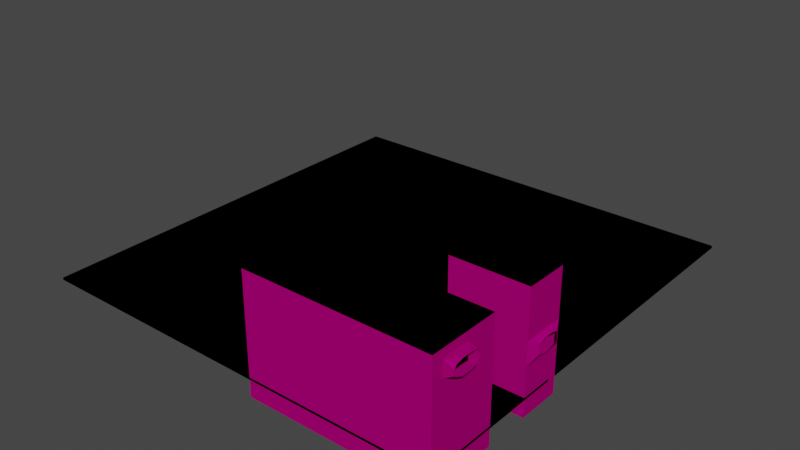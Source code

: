# Source: C8L1_facade.blend  (saved by Blender 3.5.10; exported with 4.5.12 LTS)
import bpy
from mathutils import Matrix  # noqa: F401  (used for matrix-valued properties, if any)

bpy.ops.wm.read_factory_settings(use_empty=True)
scene = bpy.context.scene
scene.name = 'Scene'

# ---- collections
col_reference = bpy.data.collections.new('Reference'); scene.collection.children.link(col_reference)

# ---- images (referenced by path relative to the original .blend; pixels are not part of the script)
import os
ASSET_DIR = os.environ.get("B2B_ASSET_DIR", "")  # directory of the original .blend (textures are referenced by path, not embedded)
HERE = os.path.dirname(os.path.abspath(__file__))  # packed textures are extracted next to this script under _unpacked/

def load_image(name, relpath, width, height, colorspace="sRGB"):
    """Load a texture the original file referenced (path relative to the .blend, or extracted next to this script)."""
    p = next((c for c in (os.path.join(HERE, relpath), os.path.join(ASSET_DIR, relpath)) if relpath and os.path.exists(c)), "")
    if p:
        img = bpy.data.images.load(p, check_existing=True)
        img.name = name
    else:  # same state as the original file: an image datablock whose file is absent (Cycles renders it pink)
        img = bpy.data.images.new(name, width, height)
        img.source = "FILE"
        img.filepath = "//" + (relpath or name)
    img.colorspace_settings.name = colorspace
    return img
img_tx_rock_png = load_image('tx_rock.png', 'tx_rock.png', 1024, 1024, 'sRGB')

# ---- materials (node trees are filled in below, after node groups)
mat_tri_cavewall = bpy.data.materials.new('tri_cavewall')
mat_tri_cavewall.use_transparent_shadow = False
mat_ef_black = bpy.data.materials.new('ef_black')
mat_ef_black.use_transparent_shadow = False
mat_uv_cavewall = bpy.data.materials.new('uv_cavewall')
mat_uv_cavewall.use_transparent_shadow = False

# ---- material node trees
mat_tri_cavewall.use_nodes = True; mat_tri_cavewall.node_tree.nodes.clear()
_N = mat_tri_cavewall.node_tree.nodes; _L = mat_tri_cavewall.node_tree.links
n0 = _N.new('ShaderNodeOutputMaterial'); n0.name = 'Material Output'; n0.location = (600, 420)
n1 = _N.new('ShaderNodeBsdfPrincipled'); n1.name = 'Principled BSDF'; n1.location = (10, 300)
n1.distribution = 'GGX'
n1.subsurface_method = 'BURLEY'
n1.inputs[3].default_value = 1.45
n1.inputs[13].default_value = 0.0
n1.inputs[27].default_value = (0.0, 0.0, 0.0, 1.0)
n1.inputs[28].default_value = 1.0
n2 = _N.new('ShaderNodeSeparateColor'); n2.name = 'Separate RGB'; n2.location = (-100, 660)
n3 = _N.new('ShaderNodeEmission'); n3.name = 'Emission'; n3.location = (0, 460)
n3.inputs[0].default_value = (0.0, 0.0, 0.0, 1.0)
n4 = _N.new('ShaderNodeAttribute'); n4.name = 'Attribute'; n4.location = (-320, 680)
n4.attribute_name = 'Color'
n5 = _N.new('ShaderNodeMixShader'); n5.name = 'Mix Shader'; n5.location = (340, 520)
n6 = _N.new('ShaderNodeValToRGB'); n6.name = 'ColorRamp'; n6.location = (60, 720)
while len(n6.color_ramp.elements) > 1: n6.color_ramp.elements.remove(n6.color_ramp.elements[-1])
n6.color_ramp.elements[0].position = 0.0; n6.color_ramp.elements[0].color = (0.0, 0.0, 0.0, 1.0)
_e = n6.color_ramp.elements.new(0.5); _e.color = (0.25, 0.25, 0.25, 1.0)
_e = n6.color_ramp.elements.new(1.0); _e.color = (1.0, 1.0, 1.0, 1.0)
n7 = _N.new('ShaderNodeRGB'); n7.name = 'RGB'; n7.location = (-460, 480)
n7.outputs[0].default_value = (0.4125, 0.2659, 0.1668, 1.0)
n8 = _N.new('ShaderNodeVectorMath'); n8.name = 'Vector Math'; n8.location = (-240, 300)
n8.operation = 'MULTIPLY'
n9 = _N.new('ShaderNodeTexImage'); n9.name = 'Image Texture.001'; n9.location = (-578, 266)
n9.image = img_tx_rock_png
n9.projection = 'BOX'
n9.interpolation = 'Closest'
n10 = _N.new('ShaderNodeMapping'); n10.name = 'Mapping'; n10.location = (-763, 148)
n10.width = 127
n11 = _N.new('ShaderNodeNewGeometry'); n11.name = 'Geometry'; n11.location = (-1021, 110)
n12 = _N.new('ShaderNodeValue'); n12.name = 'Value'; n12.location = (-1047, -178)
n12.outputs[0].default_value = 0.25
_L.new(n8.outputs[0], n1.inputs[0])
_L.new(n7.outputs[0], n8.inputs[0])
_L.new(n1.outputs[0], n5.inputs[2])
_L.new(n3.outputs[0], n5.inputs[1])
_L.new(n4.outputs[0], n2.inputs[0])
_L.new(n2.outputs[0], n6.inputs[0])
_L.new(n6.outputs[0], n5.inputs[0])
_L.new(n5.outputs[0], n0.inputs[0])
_L.new(n10.outputs[0], n9.inputs[0])
_L.new(n11.outputs[0], n10.inputs[0])
_L.new(n9.outputs[0], n8.inputs[1])
_L.new(n12.outputs[0], n10.inputs[3])
n0.is_active_output = True
mat_ef_black.use_nodes = True; mat_ef_black.node_tree.nodes.clear()
_N = mat_ef_black.node_tree.nodes; _L = mat_ef_black.node_tree.links
n0 = _N.new('ShaderNodeOutputMaterial'); n0.name = 'Material Output'; n0.location = (300, 300)
n1 = _N.new('ShaderNodeRGB'); n1.name = 'RGB'; n1.location = (-32, 365)
n1.outputs[0].default_value = (0.0, 0.0, 0.0, 1.0)
_L.new(n1.outputs[0], n0.inputs[0])
n0.is_active_output = True
mat_uv_cavewall.use_nodes = True; mat_uv_cavewall.node_tree.nodes.clear()
_N = mat_uv_cavewall.node_tree.nodes; _L = mat_uv_cavewall.node_tree.links
n0 = _N.new('ShaderNodeOutputMaterial'); n0.name = 'Material Output'; n0.location = (600, 420)
n1 = _N.new('ShaderNodeBsdfPrincipled'); n1.name = 'Principled BSDF'; n1.location = (10, 300)
n1.distribution = 'GGX'
n1.subsurface_method = 'BURLEY'
n1.inputs[3].default_value = 1.45
n1.inputs[13].default_value = 0.0
n1.inputs[27].default_value = (0.0, 0.0, 0.0, 1.0)
n1.inputs[28].default_value = 1.0
n2 = _N.new('ShaderNodeSeparateColor'); n2.name = 'Separate RGB'; n2.location = (-100, 660)
n3 = _N.new('ShaderNodeEmission'); n3.name = 'Emission'; n3.location = (0, 460)
n3.inputs[0].default_value = (0.0, 0.0, 0.0, 1.0)
n4 = _N.new('ShaderNodeAttribute'); n4.name = 'Attribute'; n4.location = (-320, 680)
n4.attribute_name = 'Color'
n5 = _N.new('ShaderNodeMixShader'); n5.name = 'Mix Shader'; n5.location = (340, 520)
n6 = _N.new('ShaderNodeTexImage'); n6.name = 'Image Texture'; n6.location = (-560, 260)
n6.image = img_tx_rock_png
n6.interpolation = 'Closest'
n7 = _N.new('ShaderNodeValToRGB'); n7.name = 'ColorRamp'; n7.location = (60, 720)
while len(n7.color_ramp.elements) > 1: n7.color_ramp.elements.remove(n7.color_ramp.elements[-1])
n7.color_ramp.elements[0].position = 0.0; n7.color_ramp.elements[0].color = (0.0, 0.0, 0.0, 1.0)
_e = n7.color_ramp.elements.new(0.5); _e.color = (0.25, 0.25, 0.25, 1.0)
_e = n7.color_ramp.elements.new(1.0); _e.color = (1.0, 1.0, 1.0, 1.0)
n8 = _N.new('ShaderNodeRGB'); n8.name = 'RGB'; n8.location = (-460, 480)
n8.outputs[0].default_value = (0.4125, 0.2659, 0.1668, 1.0)
n9 = _N.new('ShaderNodeVectorMath'); n9.name = 'Vector Math'; n9.location = (-240, 300)
n9.operation = 'MULTIPLY'
_L.new(n9.outputs[0], n1.inputs[0])
_L.new(n6.outputs[0], n9.inputs[1])
_L.new(n8.outputs[0], n9.inputs[0])
_L.new(n1.outputs[0], n5.inputs[2])
_L.new(n3.outputs[0], n5.inputs[1])
_L.new(n4.outputs[0], n2.inputs[0])
_L.new(n2.outputs[0], n7.inputs[0])
_L.new(n7.outputs[0], n5.inputs[0])
_L.new(n5.outputs[0], n0.inputs[0])
n0.is_active_output = True

# ---- world
world_world = bpy.data.worlds.new('World'); scene.world = world_world
world_world.use_nodes = True; world_world.node_tree.nodes.clear()
_N = world_world.node_tree.nodes; _L = world_world.node_tree.links
n0 = _N.new('ShaderNodeOutputWorld'); n0.name = 'World Output'; n0.location = (300, 300)
n1 = _N.new('ShaderNodeBackground'); n1.name = 'Background'; n1.location = (10, 300)
n1.inputs[0].default_value = (0.05088, 0.05088, 0.05088, 1.0)
_L.new(n1.outputs[0], n0.inputs[0])
n0.is_active_output = True
world_world.color = (0.05088, 0.05088, 0.05088)
world_world.use_sun_shadow = False
world_world.sun_shadow_jitter_overblur = 0.0

# ---- meshes
me_cube_001 = bpy.data.meshes.new('Cube.001')
me_cube_001.from_pydata([(-3.0, 4.0, 4.0), (-3.0, 4.0, 13.73), (-3.0, -14.0, 4.0), (-3.0, -14.0, 13.73), (-1.031, -4.505e-08, 7.75), (-1.031, -10.0, 7.75), (-1.031, -4.505e-08, 11.73), (-1.031, -10.0, 11.73), (-3.031, 4.0, 7.75), (-3.031, 4.0, 11.73), (-3.031, -14.0, 7.75), (-3.031, -14.0, 11.73), (-3.031, -1.325e-07, 13.73), (-3.031, -10.0, 13.73), (-3.031, 4.0, 13.73), (-3.031, -14.0, 13.73), (-3.031, -1.325e-07, 4.0), (-3.031, -10.0, 4.0), (-3.031, 4.0, 4.0), (-3.031, -14.0, 4.0), (-1.031, -3.333, 6.376), (-1.031, -6.667, 6.376), (-1.031, -3.333, 12.54), (-1.031, -6.667, 12.54), (-35.0, 4.0, -8.0), (-35.0, -14.0, -8.0), (-35.0, -14.0, 25.73), (-35.0, 4.0, 25.73), (-3.0, -14.0, 33.73), (-3.0, 4.0, 33.73), (-35.0, 4.0, 33.73), (-35.0, -14.0, 33.73), (-3.0, 4.0, -16.0), (-3.0, -14.0, -16.0), (-35.0, 4.0, -16.0), (-35.0, -14.0, -16.0), (-80.0, -33.0, 33.73), (-80.0, -63.0, 33.73), (-80.0, -33.0, -16.0), (-80.0, -63.0, -16.0), (-3.0, -33.0, 33.73), (-3.0, -63.0, 33.73), (-3.0, -33.0, -16.0), (-3.0, -63.0, -16.0), (-3.0, -63.0, 23.34), (-3.0, -63.0, 30.0), (-3.0, -33.0, 23.34), (-3.0, -33.0, 30.0), (-3.0, -58.0, 23.34), (-3.0, -46.0, 23.34), (-3.0, -58.0, 30.0), (-3.0, -46.0, 30.0), (1.0, -56.71, 24.87), (1.0, -46.79, 24.28), (1.0, -57.04, 29.33), (1.0, -46.5, 29.36), (-3.0, -55.03, 23.34), (-3.0, -48.98, 23.34), (-3.0, -55.03, 30.0), (-3.0, -48.98, 30.0), (-3.0, -46.0, 25.09), (-3.0, -46.0, 27.55), (-3.0, -58.0, 25.09), (-3.0, -58.0, 27.55), (1.0, -54.0, 23.75), (1.0, -50.0, 23.75), (1.0, -54.0, 30.0), (1.0, -50.0, 30.0), (1.0, -46.0, 25.83), (1.0, -46.0, 27.92), (1.0, -58.0, 25.83), (1.0, -58.0, 27.92)], [], [(1, 29, 30, 27), (4, 6, 9, 8), (5, 10, 11, 7), (11, 15, 7), (9, 6, 14), (22, 12, 6), (10, 5, 19), (16, 4, 18), (5, 21, 17), (14, 6, 12), (19, 5, 17), (18, 4, 8), (7, 15, 13), (20, 4, 16), (17, 21, 20, 16), (7, 13, 23), (23, 13, 12, 22), (26, 31, 28, 3), (27, 24, 0), (2, 33, 35, 25), (3, 2, 25), (0, 1, 27), (25, 26, 3), (24, 34, 32, 0), (3, 28, 29, 1), (28, 31, 30, 29), (32, 34, 35, 33), (0, 32, 33, 2), (27, 26, 25, 24), (37, 36, 40, 41), (37, 39, 38, 36), (25, 35, 34, 24), (31, 26, 27, 30), (47, 51, 59, 58, 50, 45, 41, 40), (36, 38, 42, 46, 47, 40), (38, 39, 43, 42), (39, 37, 41, 45, 44, 43), (42, 43, 44, 48, 56, 57, 49, 46), (48, 44, 45, 50, 63, 62), (46, 49, 60, 61, 51, 47), (48, 62, 70), (60, 49, 68), (50, 71, 63), (59, 51, 67), (58, 66, 50), (59, 66, 58), (49, 57, 65), (63, 70, 62), (61, 69, 51), (61, 68, 69), (57, 64, 65), (52, 64, 48), (50, 54, 71), (66, 54, 50), (69, 55, 51), (59, 67, 66), (52, 48, 70), (63, 71, 70), (61, 60, 68), (53, 49, 65), (57, 56, 64), (64, 56, 48), (49, 53, 68), (51, 55, 67)])
me_cube_001.polygons.foreach_set('material_index', [0, 0, 0, 0, 0, 0, 0, 0, 0, 0, 0, 0, 0, 0, 0, 0, 0, 0, 0, 0, 0, 0, 0, 0, 0, 1, 1, 0, 0, 1, 1, 0, 0, 0, 0, 1, 0, 0, 0, 0, 0, 0, 0, 0, 0, 0, 0, 0, 0, 0, 0, 0, 0, 0, 0, 0, 0, 0, 0, 0, 0, 0, 0, 0])
_uv = me_cube_001.uv_layers.new(name='UVMap')
_uv.uv.foreach_set('vector', [-16.75, 1.28, -16.75, 6.28, -8.75, 6.28, -8.75, 6.28, -11.62, -0.2142, -11.62, 0.7798, -10.62, 0.7798, -10.62, -0.2142, -14.12, -0.2142, -15.12, -0.2142, -15.12, 0.7798, -14.12, 0.7798, -15.12, 0.7798, -15.12, 1.28, -14.12, 0.7798, -10.62, 0.7798, -11.62, 0.7798, -10.62, 1.28, -12.45, 0.9832, -11.62, 1.28, -11.62, 0.7798, -15.12, -0.2142, -14.12, -0.2142, -15.12, -1.152, -11.62, -1.152, -11.62, -0.2142, -10.62, -1.152, -14.12, -0.2142, -13.29, -0.5578, -14.12, -1.152, -10.62, 1.28, -11.62, 0.7798, -11.62, 1.28, -15.12, -1.152, -14.12, -0.2142, -14.12, -1.152, -10.62, -1.152, -11.62, -0.2142, -10.62, -0.2142, -14.12, 0.7798, -15.12, 1.28, -14.12, 1.28, -12.45, -0.5578, -11.62, -0.2142, -11.62, -1.152, -14.12, -1.152, -13.29, -0.5578, -12.45, -0.5578, -11.62, -1.152, -14.12, 0.7798, -14.12, 1.28, -13.29, 0.9832, -13.29, -17.24, -14.12, -16.74, -11.62, -16.74, -12.45, -17.24, -8.75, 6.28, -8.75, 6.28, -16.75, 6.28, -16.75, 1.28, -8.75, 6.28, -8.75, -6.152, -16.75, -1.152, -16.75, -1.152, -16.75, -6.152, -8.75, -6.152, -8.75, -6.152, -16.75, 1.28, -16.75, -1.152, -8.75, -6.152, -16.75, -1.152, -16.75, 1.28, -8.75, 6.28, -8.75, -6.152, -8.75, 6.28, -16.75, 1.28, -8.75, -6.152, -8.75, -6.152, -16.75, -6.152, -16.75, -1.152, -15.12, 1.28, -15.12, 6.28, -10.62, 6.28, -10.62, 1.28, -15.12, -16.75, -15.12, -8.75, -10.62, -8.75, -10.62, -16.75, -10.62, -16.75, -10.62, -8.75, -15.12, -8.75, -15.12, -16.75, -10.62, -1.152, -10.62, -6.152, -15.12, -6.152, -15.12, -1.152, -8.75, 6.28, -8.75, 6.28, -8.75, -6.152, -8.75, -6.152, -2.622, 1.458, -2.622, 1.458, -2.622, 1.458, -2.622, 1.458, -2.622, 6.28, -2.622, -4.976, -2.622, 1.458, -2.622, 6.28, -8.75, -6.152, -15.12, -8.75, -8.75, -6.152, -8.75, -6.152, -15.12, -8.75, -8.75, 6.28, -8.75, 6.28, -10.62, -8.75, -2.622, 2.528, -2.622, 2.528, -2.622, 2.528, -2.622, 2.528, -2.622, 2.528, -2.622, 2.528, -2.622, 6.28, -2.622, 6.28, -2.622, 6.28, -2.622, -4.976, -2.622, -4.976, -2.622, -1.224, -2.622, 2.528, -2.622, 6.28, -2.622, 1.458, -2.622, 1.458, -2.622, 1.458, -2.622, 1.458, -2.622, -4.976, -2.622, 6.28, -2.622, 6.28, -2.622, 2.528, -2.622, -1.224, -2.622, -4.976, -2.622, -4.976, -2.622, -4.976, -2.622, -1.224, -2.622, -1.224, -2.622, -1.224, -2.622, -1.224, -2.622, -1.224, -2.622, -1.224, -2.622, -1.224, -2.622, -1.224, -2.622, 2.528, -2.622, 2.528, -2.622, 1.277, -2.622, 0.02647, -2.622, -1.224, -2.622, -1.224, -2.622, 0.02647, -2.622, 1.277, -2.622, 2.528, -2.622, 2.528, -2.622, -1.224, -2.622, 0.02647, -2.622, 0.02647, -2.622, 0.02647, -2.622, -1.224, -2.622, 0.02647, -2.622, 2.528, -2.622, 1.277, -2.622, 1.277, -2.622, 2.528, -2.622, 2.528, -2.622, 2.528, -2.622, 2.528, -2.622, 2.528, -2.622, 2.528, -2.622, 2.528, -2.622, 2.528, -2.622, 2.528, -2.622, -1.224, -2.622, -1.224, -2.622, -1.224, -2.622, 1.277, -2.622, 0.02647, -2.622, 0.02647, -2.622, 1.277, -2.622, 1.277, -2.622, 2.528, -2.622, 1.277, -2.622, 0.02647, -2.622, 1.277, -2.622, -1.224, -2.622, -1.224, -2.622, -1.224, -2.622, -1.224, -2.622, -1.224, -2.622, -1.224, -2.622, 2.528, -2.622, 2.528, -2.622, 1.277, -2.622, 2.528, -2.622, 2.528, -2.622, 2.528, -2.622, 1.277, -2.622, 2.528, -2.622, 2.528, -2.622, 2.528, -2.622, 2.528, -2.622, 2.528, -2.622, -1.224, -2.622, -1.224, -2.622, 0.02647, -2.622, 1.277, -2.622, 1.277, -2.622, 0.02647, -2.622, 1.277, -2.622, 0.02647, -2.622, 0.02647, -2.622, -1.224, -2.622, -1.224, -2.622, -1.224, -2.622, -1.224, -2.622, -1.224, -2.622, -1.224, -2.622, -1.224, -2.622, -1.224, -2.622, -1.224, -2.622, -1.224, -2.622, -1.224, -2.622, 0.02647, -2.622, 2.528, -2.622, 2.528, -2.622, 2.528])
_ca = me_cube_001.color_attributes.new('Color', 'FLOAT_COLOR', 'POINT')
_ca.data.foreach_set('color', [1.0, -2.371e-07, 2.794e-08, 1.0, 1.0, -2.371e-07, 2.794e-08, 1.0, 1.0, -2.371e-07, 2.794e-08, 1.0, 1.0, -2.371e-07, 2.794e-08, 1.0, 1.0, -2.371e-07, 2.794e-08, 1.0, 1.0, -2.371e-07, 2.794e-08, 1.0, 1.0, -2.371e-07, 2.794e-08, 1.0, 1.0, -2.371e-07, 2.794e-08, 1.0, 1.0, -2.371e-07, 2.794e-08, 1.0, 1.0, -2.371e-07, 2.794e-08, 1.0, 1.0, -2.371e-07, 2.794e-08, 1.0, 1.0, -2.371e-07, 2.794e-08, 1.0, 1.0, -2.371e-07, 2.794e-08, 1.0, 1.0, -2.371e-07, 2.794e-08, 1.0, 1.0, -2.371e-07, 2.794e-08, 1.0, 1.0, -2.371e-07, 2.794e-08, 1.0, 1.0, -2.371e-07, 2.794e-08, 1.0, 1.0, -2.371e-07, 2.794e-08, 1.0, 1.0, -2.371e-07, 2.794e-08, 1.0, 1.0, -2.371e-07, 2.794e-08, 1.0, 1.0, -2.371e-07, 2.794e-08, 1.0, 1.0, -2.371e-07, 2.794e-08, 1.0, 1.0, -2.371e-07, 2.794e-08, 1.0, 1.0, -2.371e-07, 2.794e-08, 1.0, 1.0, -2.371e-07, 2.794e-08, 1.0, 1.0, -2.371e-07, 2.794e-08, 1.0, 1.0, -2.371e-07, 2.794e-08, 1.0, 1.0, -2.371e-07, 2.794e-08, 1.0, 1.0, -2.371e-07, 2.794e-08, 1.0, 1.0, -2.371e-07, 2.794e-08, 1.0, 1.0, -2.371e-07, 2.794e-08, 1.0, 1.0, -2.371e-07, 2.794e-08, 1.0, 1.0, -2.371e-07, 2.794e-08, 1.0, 1.0, -2.371e-07, 2.794e-08, 1.0, 1.0, -2.371e-07, 2.794e-08, 1.0, 1.0, -2.371e-07, 2.794e-08, 1.0, 1.0, -2.371e-07, 2.794e-08, 1.0, 1.0, -2.371e-07, 2.794e-08, 1.0, 1.0, -2.371e-07, 2.794e-08, 1.0, 1.0, -2.371e-07, 2.794e-08, 1.0, 1.0, -2.371e-07, 2.794e-08, 1.0, 1.0, -2.371e-07, 2.794e-08, 1.0, 1.0, -2.371e-07, 2.794e-08, 1.0, 1.0, -2.371e-07, 2.794e-08, 1.0, 1.0, -2.371e-07, 2.794e-08, 1.0, 1.0, -2.371e-07, 2.794e-08, 1.0, 1.0, -2.371e-07, 2.794e-08, 1.0, 1.0, -2.371e-07, 2.794e-08, 1.0, 1.0, -2.371e-07, 2.794e-08, 1.0, 1.0, -2.371e-07, 2.794e-08, 1.0, 1.0, -2.371e-07, 2.794e-08, 1.0, 1.0, -2.371e-07, 2.794e-08, 1.0, 1.0, -2.371e-07, 2.794e-08, 1.0, 1.0, -2.371e-07, 2.794e-08, 1.0, 1.0, -2.371e-07, 2.794e-08, 1.0, 1.0, -2.371e-07, 2.794e-08, 1.0, 1.0, -2.371e-07, 2.794e-08, 1.0, 1.0, -2.371e-07, 2.794e-08, 1.0, 1.0, -2.371e-07, 2.794e-08, 1.0, 1.0, -2.371e-07, 2.794e-08, 1.0, 1.0, -2.371e-07, 2.794e-08, 1.0, 1.0, -2.371e-07, 2.794e-08, 1.0, 1.0, -2.371e-07, 2.794e-08, 1.0, 1.0, -2.371e-07, 2.794e-08, 1.0, 1.0, -2.371e-07, 2.794e-08, 1.0, 1.0, -2.371e-07, 2.794e-08, 1.0, 1.0, -2.371e-07, 2.794e-08, 1.0, 1.0, -2.371e-07, 2.794e-08, 1.0, 1.0, -2.371e-07, 2.794e-08, 1.0, 1.0, -2.371e-07, 2.794e-08, 1.0, 1.0, -2.371e-07, 2.794e-08, 1.0, 1.0, -2.371e-07, 2.794e-08, 1.0])
me_cube_001.materials.append(mat_tri_cavewall)
me_cube_001.materials.append(mat_ef_black)
me_cube_001.use_paint_bone_selection = False
me_cube_001.use_paint_mask_vertex = True
me_cube_001.update()
me_cube_002 = bpy.data.meshes.new('Cube.002')
me_cube_002.from_pydata([(-63.0, 3.0, -8.0), (-63.0, 184.5, -8.0), (122.0, 184.5, -8.0), (122.0, 3.0, -8.0), (122.0, 184.5, -9.0), (122.0, 3.0, -9.0), (-63.0, 3.0, -9.0), (-63.0, 184.5, -9.0)], [], [(0, 3, 2, 1), (6, 7, 4, 5), (2, 4, 7, 1), (3, 5, 4, 2), (0, 6, 5, 3), (1, 7, 6, 0)])
me_cube_002.polygons.foreach_set('material_index', [1, 1, 1, 1, 1, 1])
_uv = me_cube_002.uv_layers.new(name='UVMap')
_uv.uv.foreach_set('vector', [-92.0, -90.25, 93.0, -90.25, 93.0, 91.25, -92.0, 91.25, -92.0, -90.25, -92.0, 91.25, 93.0, 91.25, 93.0, -90.25, 93.0, 1.0, 93.0, 9.537e-07, -92.0, 9.537e-07, -92.0, 1.0, -90.25, 1.0, -90.25, 9.537e-07, 91.25, 9.537e-07, 91.25, 1.0, -92.0, 1.0, -92.0, 9.537e-07, 93.0, 9.537e-07, 93.0, 1.0, 91.25, 1.0, 91.25, 9.537e-07, -90.25, 9.537e-07, -90.25, 1.0])
_ca = me_cube_002.color_attributes.new('Color', 'FLOAT_COLOR', 'POINT')
_ca.data.foreach_set('color', [0.0, 0.0, 0.0, 1.0, 0.0, 0.0, 0.0, 1.0, 0.0, 0.0, 0.0, 1.0, 0.0, 0.0, 0.0, 1.0, 0.0, 0.0, 0.0, 1.0, 0.0, 0.0, 0.0, 1.0, 0.0, 0.0, 0.0, 1.0, 0.0, 0.0, 0.0, 1.0])
me_cube_002.materials.append(mat_uv_cavewall)
me_cube_002.materials.append(mat_ef_black)
me_cube_002.use_paint_bone_selection = False
me_cube_002.use_paint_mask_vertex = True
me_cube_002.update()

# ---- objects
ob_room1 = bpy.data.objects.new('Room1', me_cube_001)
ob_room1_killtrigger = bpy.data.objects.new('Room1_KillTrigger', me_cube_002)

# ---- transforms, parenting, visibility, modifiers, constraints
ob_room1.location = (0.0, 0.0, 0.0)
ob_room1_killtrigger.location = (0.0, 0.0, 0.0)
ob_room1_killtrigger.rotation_euler = (0.0, 0.0, 1.571)

# ---- collection membership
scene.collection.objects.link(ob_room1)
scene.collection.objects.link(ob_room1_killtrigger)

# ---- scene / render settings (as saved in the file)
scene.frame_start = 1; scene.frame_end = 250; scene.frame_set(197)
scene.render.engine = 'BLENDER_EEVEE_NEXT'
scene.cycles.sampling_pattern = 'TABULATED_SOBOL'
scene.cycles.use_light_tree = False
scene.view_settings.view_transform = 'Filmic'
bpy.context.view_layer.update()

# ---- added for rendering (the .blend has no active camera and no usable light): camera, sun
cam_auto = bpy.data.cameras.new('AutoCamera')
cam_auto.lens = 50.0
cam_auto.sensor_width = 36.0
cam_auto.clip_end = 4329.94
ob_auto_camera = bpy.data.objects.new('AutoCamera', cam_auto)
scene.collection.objects.link(ob_auto_camera)
ob_auto_camera.location = (154.971, -266.565, 206.24)
ob_auto_camera.rotation_euler = (1.09748, -7.21219e-08, 0.694738)
scene.camera = ob_auto_camera
light_auto_sun = bpy.data.lights.new('AutoSun', 'SUN')
light_auto_sun.energy = 3.0
light_auto_sun.angle = 0.0523599
ob_auto_sun = bpy.data.objects.new('AutoSun', light_auto_sun)
scene.collection.objects.link(ob_auto_sun)
ob_auto_sun.rotation_euler = (0.872665, 0.174533, 0.523599)
bpy.context.view_layer.update()
